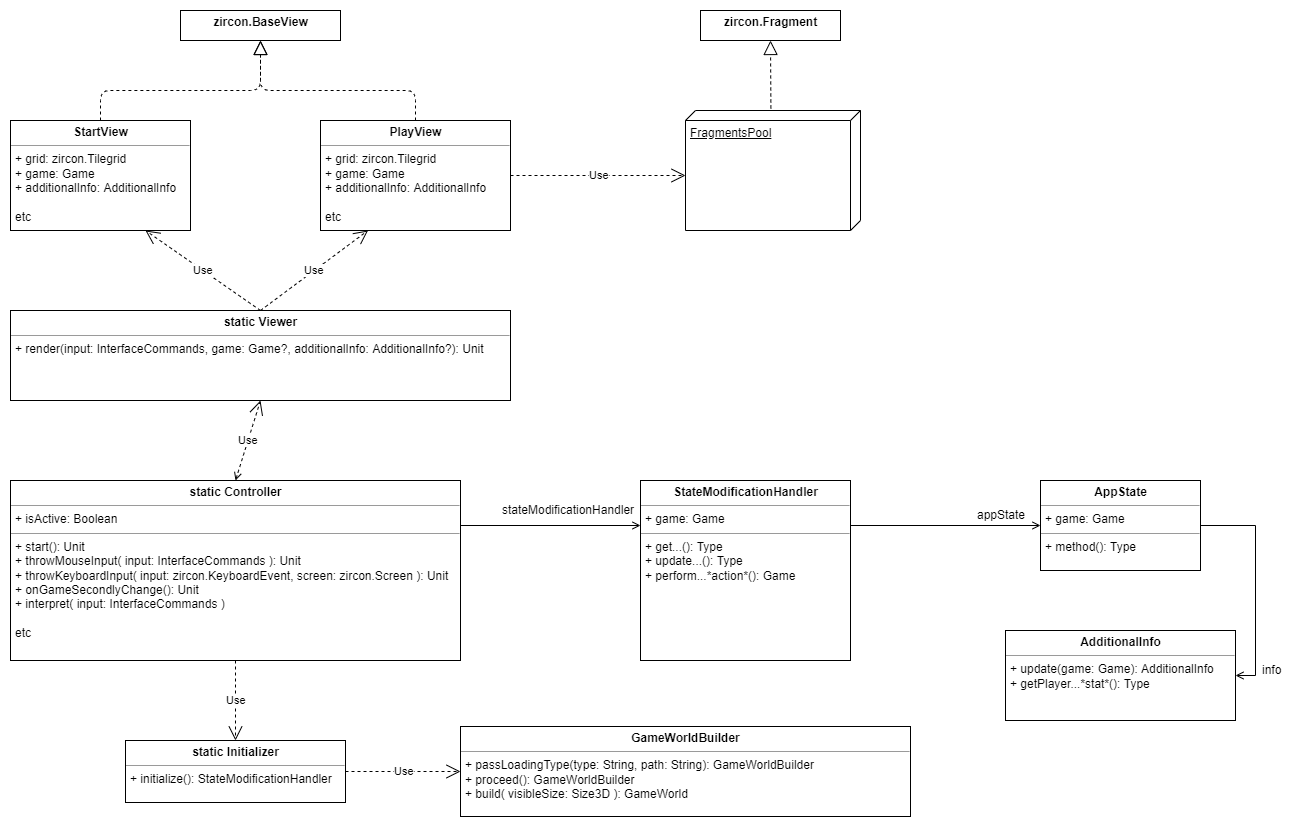

The diagram above was exported from draw.io. Its source (the exported page's mxGraphModel, read from the mxfile embedded in the PNG):
<mxGraphModel dx="1588" dy="1521" grid="1" gridSize="10" guides="1" tooltips="1" connect="1" arrows="1" fold="1" page="1" pageScale="1" pageWidth="1169" pageHeight="827" math="0" shadow="0">
  <root>
    <mxCell id="0" />
    <mxCell id="1" parent="0" />
    <mxCell id="BAOqRIcFoCx0USRHnAG6-12" style="edgeStyle=orthogonalEdgeStyle;rounded=0;orthogonalLoop=1;jettySize=auto;html=1;entryX=0;entryY=0.25;entryDx=0;entryDy=0;startArrow=none;startFill=0;align=center;exitX=1;exitY=0.25;exitDx=0;exitDy=0;endArrow=open;endFill=0;" edge="1" parent="1" source="BAOqRIcFoCx0USRHnAG6-9" target="BAOqRIcFoCx0USRHnAG6-11">
      <mxGeometry relative="1" as="geometry" />
    </mxCell>
    <mxCell id="BAOqRIcFoCx0USRHnAG6-9" value="&lt;p style=&quot;margin: 0px ; margin-top: 4px ; text-align: center&quot;&gt;&lt;b&gt;static Controller&lt;/b&gt;&lt;/p&gt;&lt;hr size=&quot;1&quot;&gt;&lt;p style=&quot;margin: 0px ; margin-left: 4px&quot;&gt;&lt;span&gt;+ isActive: Boolean&lt;/span&gt;&lt;br&gt;&lt;/p&gt;&lt;hr size=&quot;1&quot;&gt;&lt;p style=&quot;margin: 0px ; margin-left: 4px&quot;&gt;+ start(): Unit&lt;/p&gt;&lt;p style=&quot;margin: 0px ; margin-left: 4px&quot;&gt;+ throwMouseInput( input: InterfaceCommands ): Unit&lt;/p&gt;&lt;p style=&quot;margin: 0px ; margin-left: 4px&quot;&gt;+ throwKeyboardInput( input: zircon.KeyboardEvent, screen: zircon.Screen ): Unit&lt;/p&gt;&lt;p style=&quot;margin: 0px ; margin-left: 4px&quot;&gt;+ onGameSecondlyChange(): Unit&lt;/p&gt;&lt;p style=&quot;margin: 0px ; margin-left: 4px&quot;&gt;+ interpret( input: InterfaceCommands )&lt;/p&gt;&lt;p style=&quot;margin: 0px ; margin-left: 4px&quot;&gt;&lt;br&gt;&lt;/p&gt;&lt;p style=&quot;margin: 0px ; margin-left: 4px&quot;&gt;etc&lt;/p&gt;" style="verticalAlign=top;align=left;overflow=fill;fontSize=12;fontFamily=Helvetica;html=1;" vertex="1" parent="1">
      <mxGeometry x="80" y="190" width="450" height="180" as="geometry" />
    </mxCell>
    <mxCell id="BAOqRIcFoCx0USRHnAG6-10" value="&lt;p style=&quot;margin: 0px ; margin-top: 4px ; text-align: center&quot;&gt;&lt;b&gt;static Initializer&lt;/b&gt;&lt;/p&gt;&lt;hr size=&quot;1&quot;&gt;&lt;p style=&quot;margin: 0px ; margin-left: 4px&quot;&gt;+ initialize(): StateModificationHandler&lt;/p&gt;" style="verticalAlign=top;align=left;overflow=fill;fontSize=12;fontFamily=Helvetica;html=1;" vertex="1" parent="1">
      <mxGeometry x="195" y="450" width="220" height="62" as="geometry" />
    </mxCell>
    <mxCell id="BAOqRIcFoCx0USRHnAG6-23" style="edgeStyle=orthogonalEdgeStyle;rounded=0;orthogonalLoop=1;jettySize=auto;html=1;exitX=1;exitY=0.25;exitDx=0;exitDy=0;entryX=0;entryY=0.5;entryDx=0;entryDy=0;startArrow=none;startFill=0;endArrow=open;endFill=0;align=center;" edge="1" parent="1" source="BAOqRIcFoCx0USRHnAG6-11" target="BAOqRIcFoCx0USRHnAG6-36">
      <mxGeometry relative="1" as="geometry" />
    </mxCell>
    <mxCell id="BAOqRIcFoCx0USRHnAG6-11" value="&lt;p style=&quot;margin: 0px ; margin-top: 4px ; text-align: center&quot;&gt;&lt;b&gt;StateModificationHandler&lt;/b&gt;&lt;/p&gt;&lt;hr size=&quot;1&quot;&gt;&lt;p style=&quot;margin: 0px ; margin-left: 4px&quot;&gt;+ game: Game&lt;/p&gt;&lt;hr size=&quot;1&quot;&gt;&lt;p style=&quot;margin: 0px ; margin-left: 4px&quot;&gt;+ get...(): Type&lt;/p&gt;&lt;p style=&quot;margin: 0px ; margin-left: 4px&quot;&gt;+ update...(): Type&lt;/p&gt;&lt;p style=&quot;margin: 0px ; margin-left: 4px&quot;&gt;+ perform...*action*(): Game&lt;/p&gt;" style="verticalAlign=top;align=left;overflow=fill;fontSize=12;fontFamily=Helvetica;html=1;" vertex="1" parent="1">
      <mxGeometry x="710" y="190" width="210" height="180" as="geometry" />
    </mxCell>
    <mxCell id="BAOqRIcFoCx0USRHnAG6-14" value="stateModificationHandler" style="text;html=1;resizable=0;points=[];autosize=1;align=left;verticalAlign=top;spacingTop=-4;" vertex="1" parent="1">
      <mxGeometry x="570" y="210" width="150" height="20" as="geometry" />
    </mxCell>
    <mxCell id="BAOqRIcFoCx0USRHnAG6-16" value="&lt;p style=&quot;margin: 0px ; margin-top: 4px ; text-align: center&quot;&gt;&lt;b&gt;static Viewer&lt;/b&gt;&lt;/p&gt;&lt;hr size=&quot;1&quot;&gt;&lt;p style=&quot;margin: 0px ; margin-left: 4px&quot;&gt;+ render(input: InterfaceCommands, game: Game?, additionalInfo: AdditionalInfo?): Unit&lt;/p&gt;" style="verticalAlign=top;align=left;overflow=fill;fontSize=12;fontFamily=Helvetica;html=1;" vertex="1" parent="1">
      <mxGeometry x="80" y="20" width="500" height="90" as="geometry" />
    </mxCell>
    <mxCell id="BAOqRIcFoCx0USRHnAG6-17" value="Use" style="endArrow=open;endSize=12;dashed=1;html=1;align=center;exitX=0.5;exitY=1;exitDx=0;exitDy=0;entryX=0.5;entryY=0;entryDx=0;entryDy=0;" edge="1" parent="1" source="BAOqRIcFoCx0USRHnAG6-9" target="BAOqRIcFoCx0USRHnAG6-10">
      <mxGeometry width="160" relative="1" as="geometry">
        <mxPoint x="80" y="530" as="sourcePoint" />
        <mxPoint x="240" y="530" as="targetPoint" />
      </mxGeometry>
    </mxCell>
    <mxCell id="BAOqRIcFoCx0USRHnAG6-18" value="Use" style="endArrow=open;endSize=12;dashed=1;html=1;align=center;entryX=0.5;entryY=1;entryDx=0;entryDy=0;exitX=0.5;exitY=0;exitDx=0;exitDy=0;startArrow=open;startFill=0;targetPerimeterSpacing=0;sourcePerimeterSpacing=0;" edge="1" parent="1" source="BAOqRIcFoCx0USRHnAG6-9" target="BAOqRIcFoCx0USRHnAG6-16">
      <mxGeometry width="160" relative="1" as="geometry">
        <mxPoint x="80" y="530" as="sourcePoint" />
        <mxPoint x="240" y="530" as="targetPoint" />
      </mxGeometry>
    </mxCell>
    <mxCell id="BAOqRIcFoCx0USRHnAG6-19" value="&lt;p style=&quot;margin: 0px ; margin-top: 4px ; text-align: center&quot;&gt;&lt;b&gt;GameWorldBuilder&lt;/b&gt;&lt;/p&gt;&lt;hr size=&quot;1&quot;&gt;&lt;p style=&quot;margin: 0px ; margin-left: 4px&quot;&gt;+ passLoadingType(type: String, path: String): GameWorldBuilder&lt;/p&gt;&lt;p style=&quot;margin: 0px ; margin-left: 4px&quot;&gt;+ proceed(): GameWorldBuilder&lt;/p&gt;&lt;p style=&quot;margin: 0px ; margin-left: 4px&quot;&gt;+ build( visibleSize: Size3D ): GameWorld&lt;/p&gt;" style="verticalAlign=top;align=left;overflow=fill;fontSize=12;fontFamily=Helvetica;html=1;" vertex="1" parent="1">
      <mxGeometry x="530" y="436" width="450" height="90" as="geometry" />
    </mxCell>
    <mxCell id="BAOqRIcFoCx0USRHnAG6-20" value="Use" style="endArrow=open;endSize=12;dashed=1;html=1;align=center;exitX=1;exitY=0.5;exitDx=0;exitDy=0;entryX=0;entryY=0.5;entryDx=0;entryDy=0;" edge="1" parent="1" source="BAOqRIcFoCx0USRHnAG6-10" target="BAOqRIcFoCx0USRHnAG6-19">
      <mxGeometry width="160" relative="1" as="geometry">
        <mxPoint x="80" y="710" as="sourcePoint" />
        <mxPoint x="240" y="710" as="targetPoint" />
      </mxGeometry>
    </mxCell>
    <mxCell id="BAOqRIcFoCx0USRHnAG6-22" value="&lt;p style=&quot;margin: 0px ; margin-top: 4px ; text-align: center&quot;&gt;&lt;b&gt;AdditionalInfo&lt;/b&gt;&lt;/p&gt;&lt;hr size=&quot;1&quot;&gt;&lt;p style=&quot;margin: 0px ; margin-left: 4px&quot;&gt;+ update(game: Game): AdditionalInfo&lt;/p&gt;&lt;p style=&quot;margin: 0px ; margin-left: 4px&quot;&gt;+ getPlayer...*stat*(): Type&lt;/p&gt;" style="verticalAlign=top;align=left;overflow=fill;fontSize=12;fontFamily=Helvetica;html=1;" vertex="1" parent="1">
      <mxGeometry x="1075" y="340" width="230" height="90" as="geometry" />
    </mxCell>
    <mxCell id="BAOqRIcFoCx0USRHnAG6-24" value="appState&lt;br&gt;" style="text;html=1;resizable=0;points=[];autosize=1;align=left;verticalAlign=top;spacingTop=-4;" vertex="1" parent="1">
      <mxGeometry x="1045" y="215" width="60" height="20" as="geometry" />
    </mxCell>
    <mxCell id="BAOqRIcFoCx0USRHnAG6-25" value="&lt;p style=&quot;margin: 0px ; margin-top: 4px ; text-align: center&quot;&gt;&lt;b&gt;StartView&lt;/b&gt;&lt;/p&gt;&lt;hr size=&quot;1&quot;&gt;&lt;p style=&quot;margin: 0px ; margin-left: 4px&quot;&gt;+ grid: zircon.Tilegrid&lt;/p&gt;&lt;p style=&quot;margin: 0px ; margin-left: 4px&quot;&gt;+ game: Game&lt;/p&gt;&lt;p style=&quot;margin: 0px ; margin-left: 4px&quot;&gt;+ additionalInfo: AdditionalInfo&lt;/p&gt;&lt;p style=&quot;margin: 0px ; margin-left: 4px&quot;&gt;&lt;br&gt;&lt;/p&gt;&lt;p style=&quot;margin: 0px ; margin-left: 4px&quot;&gt;etc&lt;/p&gt;" style="verticalAlign=top;align=left;overflow=fill;fontSize=12;fontFamily=Helvetica;html=1;" vertex="1" parent="1">
      <mxGeometry x="80" y="-170" width="180" height="110" as="geometry" />
    </mxCell>
    <mxCell id="BAOqRIcFoCx0USRHnAG6-26" value="&lt;p style=&quot;margin: 0px ; margin-top: 4px ; text-align: center&quot;&gt;&lt;b&gt;PlayView&lt;/b&gt;&lt;/p&gt;&lt;hr size=&quot;1&quot;&gt;&lt;p style=&quot;margin: 0px ; margin-left: 4px&quot;&gt;+ grid: zircon.Tilegrid&lt;/p&gt;&lt;p style=&quot;margin: 0px ; margin-left: 4px&quot;&gt;+ game: Game&lt;/p&gt;&lt;p style=&quot;margin: 0px ; margin-left: 4px&quot;&gt;+ additionalInfo: AdditionalInfo&lt;/p&gt;&lt;p style=&quot;margin: 0px ; margin-left: 4px&quot;&gt;&lt;br&gt;&lt;/p&gt;&lt;p style=&quot;margin: 0px ; margin-left: 4px&quot;&gt;etc&lt;/p&gt;" style="verticalAlign=top;align=left;overflow=fill;fontSize=12;fontFamily=Helvetica;html=1;" vertex="1" parent="1">
      <mxGeometry x="390" y="-170" width="190" height="110" as="geometry" />
    </mxCell>
    <mxCell id="BAOqRIcFoCx0USRHnAG6-27" value="Use" style="endArrow=open;endSize=12;dashed=1;html=1;align=center;exitX=0.5;exitY=0;exitDx=0;exitDy=0;entryX=0.25;entryY=1;entryDx=0;entryDy=0;" edge="1" parent="1" source="BAOqRIcFoCx0USRHnAG6-16" target="BAOqRIcFoCx0USRHnAG6-26">
      <mxGeometry width="160" relative="1" as="geometry">
        <mxPoint x="80" y="710" as="sourcePoint" />
        <mxPoint x="240" y="710" as="targetPoint" />
      </mxGeometry>
    </mxCell>
    <mxCell id="BAOqRIcFoCx0USRHnAG6-28" value="Use" style="endArrow=open;endSize=12;dashed=1;html=1;align=center;entryX=0.75;entryY=1;entryDx=0;entryDy=0;exitX=0.5;exitY=0;exitDx=0;exitDy=0;" edge="1" parent="1" source="BAOqRIcFoCx0USRHnAG6-16" target="BAOqRIcFoCx0USRHnAG6-25">
      <mxGeometry width="160" relative="1" as="geometry">
        <mxPoint x="430" y="-60" as="sourcePoint" />
        <mxPoint x="590" y="-60" as="targetPoint" />
      </mxGeometry>
    </mxCell>
    <mxCell id="BAOqRIcFoCx0USRHnAG6-29" value="&lt;p style=&quot;margin: 0px ; margin-top: 4px ; text-align: center&quot;&gt;&lt;b&gt;zircon.BaseView&lt;/b&gt;&lt;/p&gt;" style="verticalAlign=top;align=left;overflow=fill;fontSize=12;fontFamily=Helvetica;html=1;" vertex="1" parent="1">
      <mxGeometry x="250" y="-280" width="160" height="30" as="geometry" />
    </mxCell>
    <mxCell id="BAOqRIcFoCx0USRHnAG6-30" value="" style="endArrow=block;dashed=1;endFill=0;endSize=12;html=1;align=center;entryX=0.5;entryY=1;entryDx=0;entryDy=0;" edge="1" parent="1" target="BAOqRIcFoCx0USRHnAG6-29">
      <mxGeometry width="160" relative="1" as="geometry">
        <mxPoint x="170" y="-170" as="sourcePoint" />
        <mxPoint x="290" y="-230" as="targetPoint" />
        <Array as="points">
          <mxPoint x="170" y="-200" />
          <mxPoint x="330" y="-200" />
        </Array>
      </mxGeometry>
    </mxCell>
    <mxCell id="BAOqRIcFoCx0USRHnAG6-31" value="" style="endArrow=block;dashed=1;endFill=0;endSize=12;html=1;align=center;exitX=0.5;exitY=0;exitDx=0;exitDy=0;" edge="1" parent="1" source="BAOqRIcFoCx0USRHnAG6-26">
      <mxGeometry width="160" relative="1" as="geometry">
        <mxPoint x="140" y="-290" as="sourcePoint" />
        <mxPoint x="330" y="-250" as="targetPoint" />
        <Array as="points">
          <mxPoint x="485" y="-200" />
          <mxPoint x="330" y="-200" />
        </Array>
      </mxGeometry>
    </mxCell>
    <mxCell id="BAOqRIcFoCx0USRHnAG6-32" value="FragmentsPool" style="verticalAlign=top;align=left;spacingTop=8;spacingLeft=2;spacingRight=12;shape=cube;size=10;direction=south;fontStyle=4;html=1;" vertex="1" parent="1">
      <mxGeometry x="755" y="-180" width="175" height="120" as="geometry" />
    </mxCell>
    <mxCell id="BAOqRIcFoCx0USRHnAG6-33" value="&lt;p style=&quot;margin: 0px ; margin-top: 4px ; text-align: center&quot;&gt;&lt;b&gt;zircon.Fragment&lt;/b&gt;&lt;/p&gt;" style="verticalAlign=top;align=left;overflow=fill;fontSize=12;fontFamily=Helvetica;html=1;" vertex="1" parent="1">
      <mxGeometry x="770" y="-280" width="140" height="30" as="geometry" />
    </mxCell>
    <mxCell id="BAOqRIcFoCx0USRHnAG6-34" value="" style="endArrow=block;dashed=1;endFill=0;endSize=12;html=1;align=center;entryX=0.5;entryY=1;entryDx=0;entryDy=0;exitX=-0.017;exitY=0.512;exitDx=0;exitDy=0;exitPerimeter=0;" edge="1" parent="1" source="BAOqRIcFoCx0USRHnAG6-32" target="BAOqRIcFoCx0USRHnAG6-33">
      <mxGeometry width="160" relative="1" as="geometry">
        <mxPoint x="595" y="-30" as="sourcePoint" />
        <mxPoint x="755" y="-30" as="targetPoint" />
      </mxGeometry>
    </mxCell>
    <mxCell id="BAOqRIcFoCx0USRHnAG6-35" value="Use" style="endArrow=open;endSize=12;dashed=1;html=1;align=center;entryX=0;entryY=0;entryDx=65;entryDy=175;entryPerimeter=0;exitX=1;exitY=0.5;exitDx=0;exitDy=0;" edge="1" parent="1" source="BAOqRIcFoCx0USRHnAG6-26" target="BAOqRIcFoCx0USRHnAG6-32">
      <mxGeometry width="160" relative="1" as="geometry">
        <mxPoint x="530" y="-290" as="sourcePoint" />
        <mxPoint x="690" y="-290" as="targetPoint" />
      </mxGeometry>
    </mxCell>
    <mxCell id="BAOqRIcFoCx0USRHnAG6-38" style="edgeStyle=orthogonalEdgeStyle;rounded=0;orthogonalLoop=1;jettySize=auto;html=1;entryX=1;entryY=0.5;entryDx=0;entryDy=0;startArrow=none;startFill=0;sourcePerimeterSpacing=0;endArrow=open;endFill=0;targetPerimeterSpacing=0;align=center;exitX=1;exitY=0.5;exitDx=0;exitDy=0;" edge="1" parent="1" source="BAOqRIcFoCx0USRHnAG6-36" target="BAOqRIcFoCx0USRHnAG6-22">
      <mxGeometry relative="1" as="geometry" />
    </mxCell>
    <mxCell id="BAOqRIcFoCx0USRHnAG6-36" value="&lt;p style=&quot;margin: 0px ; margin-top: 4px ; text-align: center&quot;&gt;&lt;b&gt;AppState&lt;/b&gt;&lt;/p&gt;&lt;hr size=&quot;1&quot;&gt;&lt;p style=&quot;margin: 0px ; margin-left: 4px&quot;&gt;+ game: Game&lt;/p&gt;&lt;hr size=&quot;1&quot;&gt;&lt;p style=&quot;margin: 0px ; margin-left: 4px&quot;&gt;+ method(): Type&lt;/p&gt;" style="verticalAlign=top;align=left;overflow=fill;fontSize=12;fontFamily=Helvetica;html=1;" vertex="1" parent="1">
      <mxGeometry x="1110" y="190" width="160" height="90" as="geometry" />
    </mxCell>
    <mxCell id="BAOqRIcFoCx0USRHnAG6-37" value="info" style="text;html=1;resizable=0;points=[];autosize=1;align=left;verticalAlign=top;spacingTop=-4;" vertex="1" parent="1">
      <mxGeometry x="1330" y="370" width="30" height="20" as="geometry" />
    </mxCell>
  </root>
</mxGraphModel>